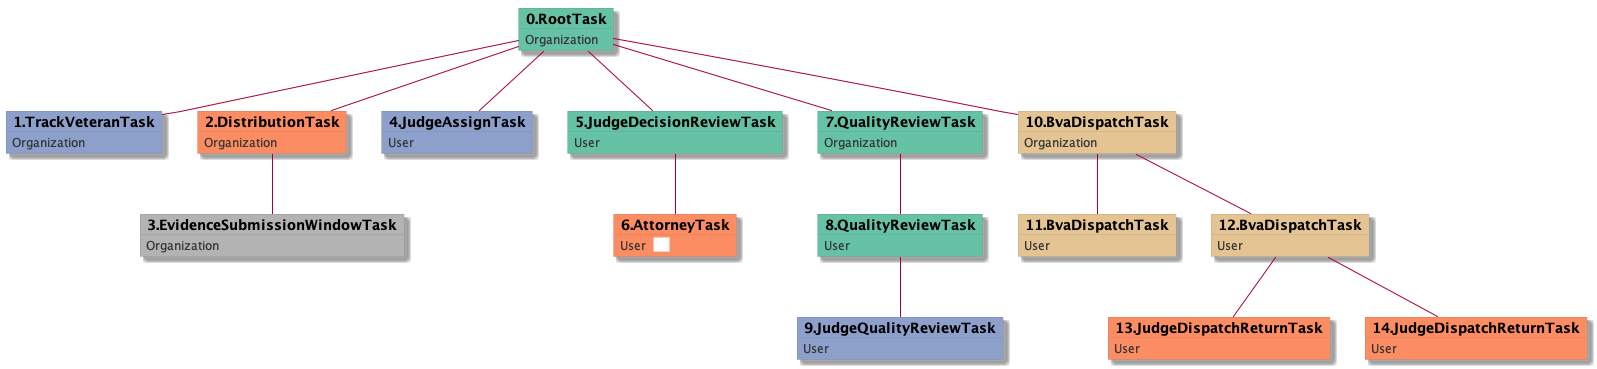

The diagram above was rendered by PlantUML. Its source (embedded in the PNG):
@startuml
skinparam {
  ObjectBorderColor #555
  ObjectBorderThickness 0
  ObjectFontStyle bold
  ObjectFontSize 14
  ObjectAttributeFontColor #333
  ObjectAttributeFontSize 12
}
  object 0.RootTask #66c2a5 {
Organization
}
  object 1.TrackVeteranTask #8da0cb {
Organization
}
  object 2.DistributionTask #fc8d62 {
Organization
}
  object 3.EvidenceSubmissionWindowTask #b3b3b3 {
Organization
}
  object 4.JudgeAssignTask #8da0cb {
User
}
  object 5.JudgeDecisionReviewTask #66c2a5 {
User
}
  object 6.AttorneyTask #fc8d62 {
User  <back:white>    </back>
}
  object 7.QualityReviewTask #66c2a5 {
Organization
}
  object 8.QualityReviewTask #66c2a5 {
User
}
  object 9.JudgeQualityReviewTask #8da0cb {
User
}
  object 10.BvaDispatchTask #e5c494 {
Organization
}
  object 11.BvaDispatchTask #e5c494 {
User
}
  object 12.BvaDispatchTask #e5c494 {
User
}
  object 13.JudgeDispatchReturnTask #fc8d62 {
User
}
  object 14.JudgeDispatchReturnTask #fc8d62 {
User
}
0.RootTask -- 1.TrackVeteranTask
0.RootTask -- 2.DistributionTask
2.DistributionTask -- 3.EvidenceSubmissionWindowTask
0.RootTask -- 4.JudgeAssignTask
0.RootTask -- 5.JudgeDecisionReviewTask
5.JudgeDecisionReviewTask -- 6.AttorneyTask
0.RootTask -- 7.QualityReviewTask
7.QualityReviewTask -- 8.QualityReviewTask
8.QualityReviewTask -- 9.JudgeQualityReviewTask
0.RootTask -- 10.BvaDispatchTask
10.BvaDispatchTask -- 11.BvaDispatchTask
10.BvaDispatchTask -- 12.BvaDispatchTask
12.BvaDispatchTask -- 13.JudgeDispatchReturnTask
12.BvaDispatchTask -- 14.JudgeDispatchReturnTask
@enduml